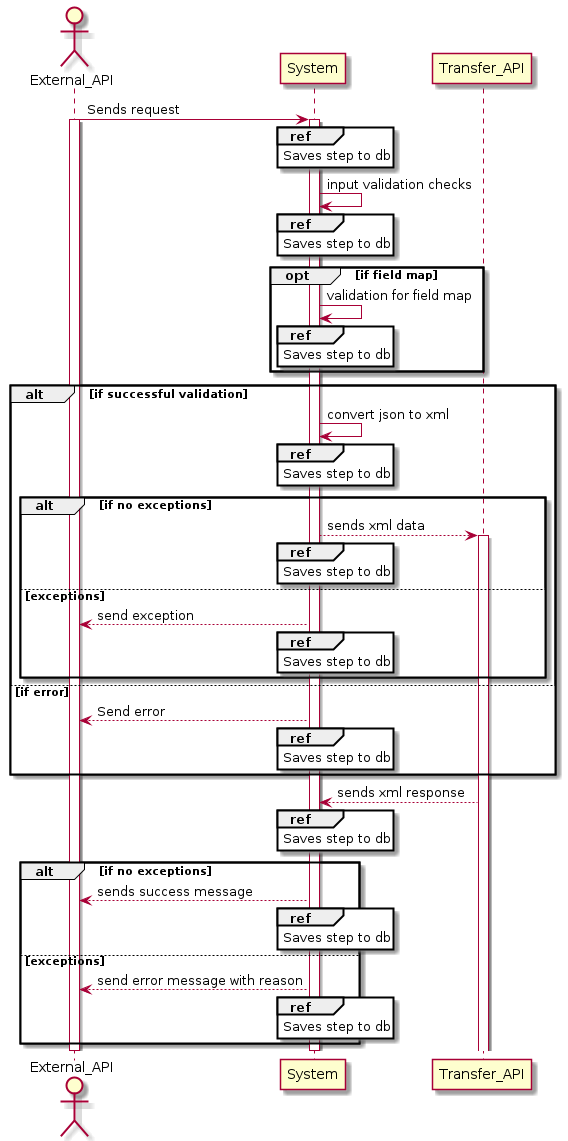

The diagram above was rendered by PlantUML. Its source (embedded in the PNG):
@startuml
actor External_API
participant System
participant Transfer_API

External_API -> System : Sends request
activate External_API
activate System  
ref over System
            Saves step to db
end ref  
System -> System : input validation checks
ref over System
            Saves step to db
end ref  
opt if field map
    System -> System : validation for field map
    ref over System
            Saves step to db
end ref  
    end
alt if successful validation
    System -> System : convert json to xml
   ref over System
            Saves step to db
end ref  
    alt if no exceptions
        System --> Transfer_API : sends xml data
        ref over System
            Saves step to db
        end ref  
        activate Transfer_API
    else exceptions
        System --> External_API : send exception
    ref over System
        Saves step to db
    end ref
end
else if error
    System --> External_API : Send error
    ref over System 
        Saves step to db
    end ref
end
Transfer_API --> System : sends xml response
ref over System
 Saves step to db
end ref
alt if no exceptions
    System --> External_API : sends success message
    ref over System
        Saves step to db
    end ref
else exceptions
    System --> External_API : send error message with reason
    ref over System
        Saves step to db
    end ref
end
deactivate External_API
deactivate System
deactivate 
@enduml